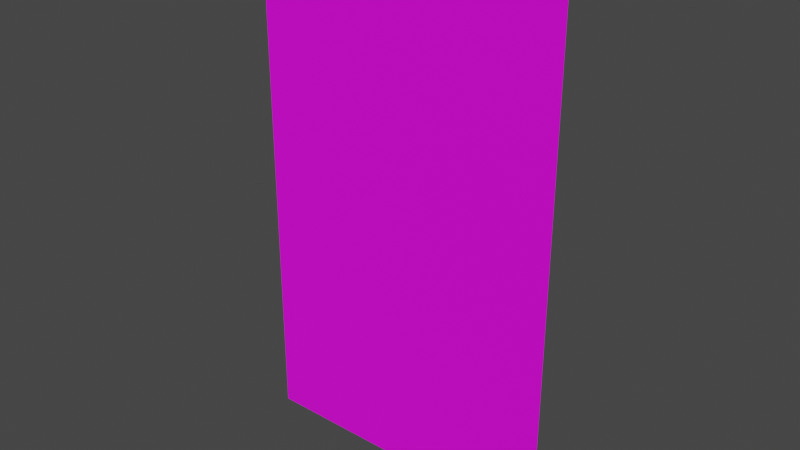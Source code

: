 # Source: model.blend  (saved by Blender 3.3.6; exported with 4.5.12 LTS)
import bpy
from mathutils import Matrix  # noqa: F401  (used for matrix-valued properties, if any)

bpy.ops.wm.read_factory_settings(use_empty=True)
scene = bpy.context.scene
scene.name = 'Scene'

# ---- images (referenced by path relative to the original .blend; pixels are not part of the script)
import os
ASSET_DIR = os.environ.get("B2B_ASSET_DIR", "")  # directory of the original .blend (textures are referenced by path, not embedded)
HERE = os.path.dirname(os.path.abspath(__file__))  # packed textures are extracted next to this script under _unpacked/

def load_image(name, relpath, width, height, colorspace="sRGB"):
    """Load a texture the original file referenced (path relative to the .blend, or extracted next to this script)."""
    p = next((c for c in (os.path.join(HERE, relpath), os.path.join(ASSET_DIR, relpath)) if relpath and os.path.exists(c)), "")
    if p:
        img = bpy.data.images.load(p, check_existing=True)
        img.name = name
    else:  # same state as the original file: an image datablock whose file is absent (Cycles renders it pink)
        img = bpy.data.images.new(name, width, height)
        img.source = "FILE"
        img.filepath = "//" + (relpath or name)
    img.colorspace_settings.name = colorspace
    return img
img_texture_png = load_image('texture.png', 'texture.png', 1024, 1024, 'sRGB')

# ---- materials (node trees are filled in below, after node groups)
mat_material_001 = bpy.data.materials.new('Material.001')

# ---- material node trees
mat_material_001.use_nodes = True; mat_material_001.node_tree.nodes.clear()
_N = mat_material_001.node_tree.nodes; _L = mat_material_001.node_tree.links
n0 = _N.new('ShaderNodeBsdfPrincipled'); n0.name = 'Principled BSDF'; n0.location = (10, 300)
n0.distribution = 'GGX'
n0.subsurface_method = 'RANDOM_WALK_SKIN'
n0.inputs[3].default_value = 1.45
n0.inputs[27].default_value = (0.0, 0.0, 0.0, 1.0)
n0.inputs[28].default_value = 1.0
n1 = _N.new('ShaderNodeOutputMaterial'); n1.name = 'Material Output'; n1.location = (300, 300)
n2 = _N.new('ShaderNodeTexImage'); n2.name = 'Image Texture'; n2.location = (-280, 270)
n2.image = img_texture_png
n3 = _N.new('ShaderNodeMath'); n3.name = 'Math'; n3.location = (0, 0)
n3.hide = True
n3.operation = 'GREATER_THAN'
_L.new(n0.outputs[0], n1.inputs[0])
_L.new(n2.outputs[0], n0.inputs[0])
_L.new(n2.outputs[1], n3.inputs[0])
_L.new(n3.outputs[0], n0.inputs[4])
n1.is_active_output = True

# ---- world
world_world = bpy.data.worlds.new('World'); scene.world = world_world
world_world.use_nodes = True; world_world.node_tree.nodes.clear()
_N = world_world.node_tree.nodes; _L = world_world.node_tree.links
n0 = _N.new('ShaderNodeOutputWorld'); n0.name = 'World Output'; n0.location = (300, 300)
n1 = _N.new('ShaderNodeBackground'); n1.name = 'Background'; n1.location = (10, 300)
n1.inputs[0].default_value = (0.05088, 0.05088, 0.05088, 1.0)
_L.new(n1.outputs[0], n0.inputs[0])
n0.is_active_output = True
world_world.color = (0.05088, 0.05088, 0.05088)
world_world.use_sun_shadow = False
world_world.sun_shadow_jitter_overblur = 0.0

# ---- meshes
me_plane = bpy.data.meshes.new('Plane')
me_plane.from_pydata([(0.0, 2.186e-08, -0.5), (0.6, 2.186e-08, -0.5), (0.0, -2.186e-08, 0.5), (0.6, -2.186e-08, 0.5)], [], [(0, 1, 3, 2)])
_uv = me_plane.uv_layers.new(name='UVMap')
_uv.uv.foreach_set('vector', [4.882e-05, 0.0, 0.6, 0.0, 0.6, 1.0, 4.882e-05, 1.0])
me_plane.materials.append(mat_material_001)
me_plane.update()

# ---- objects
ob_empty = bpy.data.objects.new('Empty', img_texture_png)
ob_plane = bpy.data.objects.new('Plane', me_plane)

# ---- transforms, parenting, visibility, modifiers, constraints
ob_empty.location = (0.0, 0.0, 0.0)
ob_empty.rotation_euler = (1.571, -0.0, -0.0)
ob_empty.empty_display_type = 'IMAGE'
ob_empty.empty_display_size = 1.15
ob_empty.empty_image_offset = (-0.5, 0.0)
ob_empty.show_empty_image_perspective = False
ob_plane.location = (0.0, 0.0, 0.0)

# ---- collection membership
scene.collection.objects.link(ob_empty)
scene.collection.objects.link(ob_plane)

# ---- scene / render settings (as saved in the file)
scene.frame_start = 1; scene.frame_end = 250; scene.frame_set(136)
scene.render.engine = 'BLENDER_EEVEE_NEXT'
scene.cycles.sampling_pattern = 'TABULATED_SOBOL'
scene.cycles.use_light_tree = False
scene.view_settings.view_transform = 'Filmic'
bpy.context.view_layer.update()

# ---- added for rendering (the .blend has no active camera and no usable light): camera, sun
cam_auto = bpy.data.cameras.new('AutoCamera')
cam_auto.lens = 50.0
cam_auto.sensor_width = 36.0
cam_auto.clip_end = 1000.0
ob_auto_camera = bpy.data.objects.new('AutoCamera', cam_auto)
scene.collection.objects.link(ob_auto_camera)
ob_auto_camera.location = (1.37899, -1.29479, 0.86319)
ob_auto_camera.rotation_euler = (1.09748, -7.21219e-08, 0.694738)
scene.camera = ob_auto_camera
light_auto_sun = bpy.data.lights.new('AutoSun', 'SUN')
light_auto_sun.energy = 3.0
light_auto_sun.angle = 0.0523599
ob_auto_sun = bpy.data.objects.new('AutoSun', light_auto_sun)
scene.collection.objects.link(ob_auto_sun)
ob_auto_sun.rotation_euler = (0.872665, 0.174533, 0.523599)
bpy.context.view_layer.update()
